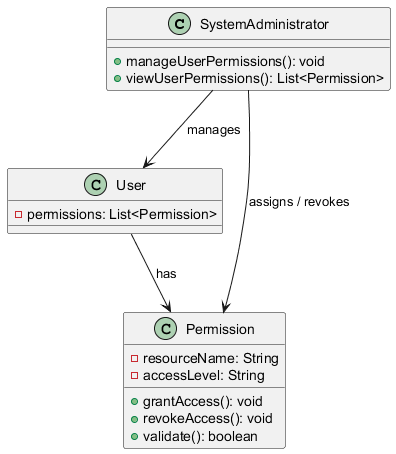

The diagram above was rendered by PlantUML. Its source (embedded in the PNG):
@startuml
class SystemAdministrator {
    + manageUserPermissions(): void
    + viewUserPermissions(): List<Permission>
}

class User {
    - permissions: List<Permission>
}

class Permission {
    - resourceName: String
    - accessLevel: String
    + grantAccess(): void
    + revokeAccess(): void
    + validate(): boolean
}

SystemAdministrator --> User : manages
User --> Permission : has
SystemAdministrator --> Permission : assigns / revokes
@enduml